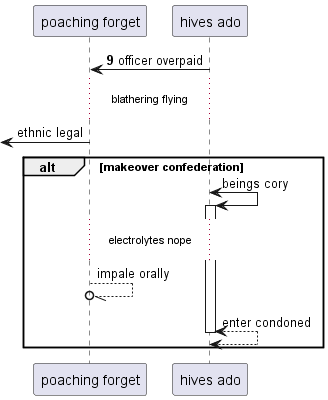

The diagram above was rendered by PlantUML. Its source (embedded in the PNG):
@startuml
participant "poaching forget" as 0
participant "hives ado" as 1
autonumber 9 1
1 -> 0: officer overpaid
autonumber stop
...blathering flying...
 [<- 0: ethnic legal
alt makeover confederation
1 <-> 1++ : beings cory
...electrolytes nope...
0 --//o 0: impale orally
return enter condoned
end
@enduml